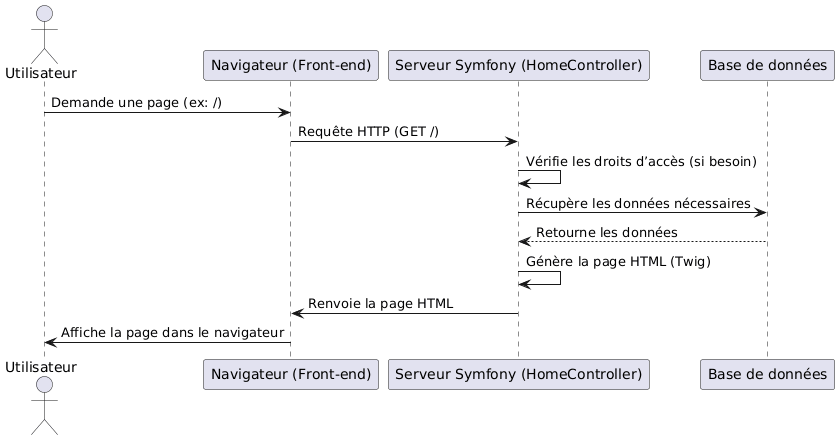

The diagram above was rendered by PlantUML. Its source (embedded in the PNG):
@startuml
actor Utilisateur
participant "Navigateur (Front-end)" as Front
participant "Serveur Symfony (HomeController)" as Back
participant "Base de données" as DB

Utilisateur -> Front : Demande une page (ex: /)
Front -> Back : Requête HTTP (GET /)
Back -> Back : Vérifie les droits d’accès (si besoin)
Back -> DB : Récupère les données nécessaires
DB --> Back : Retourne les données
Back -> Back : Génère la page HTML (Twig)
Back -> Front : Renvoie la page HTML
Front -> Utilisateur : Affiche la page dans le navigateur
@enduml